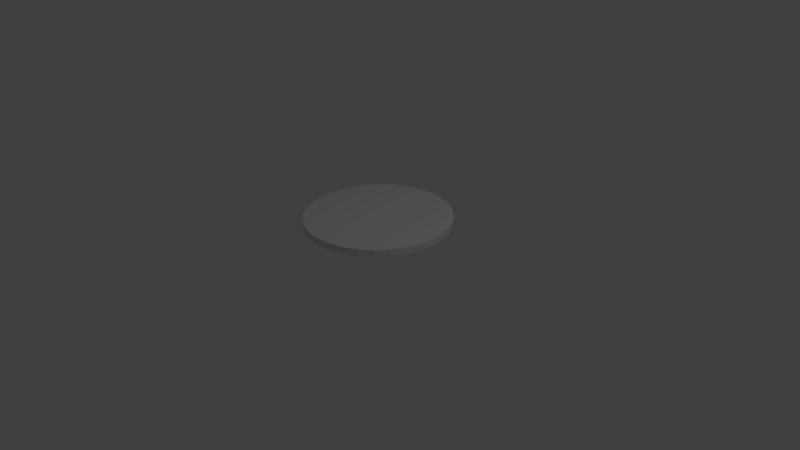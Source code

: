 # Source: cylinder.blend  (saved by Blender 2.76.0; exported with 4.5.12 LTS)
import bpy
from mathutils import Matrix  # noqa: F401  (used for matrix-valued properties, if any)

bpy.ops.wm.read_factory_settings(use_empty=True)
scene = bpy.context.scene
scene.name = 'Scene'

# ---- collections
col_collection_1 = bpy.data.collections.new('Collection 1'); scene.collection.children.link(col_collection_1)

# ---- world
world_world = bpy.data.worlds.new('World'); scene.world = world_world
world_world.color = (0.05088, 0.05088, 0.05088)
world_world.use_sun_shadow = False
world_world.sun_shadow_jitter_overblur = 0.0
world_world.cycles.sampling_method = 'MANUAL'
world_world.cycles.sample_map_resolution = 256

# ---- cameras
cam_camera = bpy.data.cameras.new('Camera')
cam_camera.clip_end = 100.0
cam_camera.lens = 35.0
cam_camera.sensor_width = 32.0
cam_camera.sensor_height = 18.0
cam_camera.ortho_scale = 7.314
cam_camera.dof.focus_distance = 0.0
cam_camera.dof.aperture_fstop = 128.0

# ---- lights
light_lamp = bpy.data.lights.new('Lamp', 'POINT')
light_lamp.transmission_factor = 0.0
light_lamp.cutoff_distance = 30.0
light_lamp.energy = 100.0
light_lamp.shadow_buffer_clip_start = 1.001
light_lamp.shadow_soft_size = 0.1
light_lamp.shadow_maximum_resolution = 0.006
light_lamp.use_absolute_resolution = True
light_lamp.cycles.use_multiple_importance_sampling = False

# ---- meshes
me_cube_001 = bpy.data.meshes.new('Cube.001')
me_cube_001.from_pydata([(0.1501, 1.611, -1.379), (0.5989, 1.242, -1.474), (0.1501, 1.611, -1.474), (0.4745, 1.394, -1.379), (-0.03748, 1.667, -1.379), (0.4745, 1.394, -1.474), (-0.03748, 1.667, -1.474), (0.323, 1.518, -1.379), (-0.2326, 1.687, -1.379), (0.323, 1.518, -1.474), (-0.2326, 1.687, -1.474), (-0.1036, 0.6001, -1.386), (0.5989, 1.242, -1.379), (0.6913, 1.069, -1.474), (0.6913, 1.069, -1.379), (0.7482, 0.8818, -1.474), (0.7482, 0.8818, -1.379), (0.7674, 0.6867, -1.474), (0.7674, 0.6867, -1.379), (0.7482, 0.4916, -1.474), (0.7482, 0.4916, -1.379), (0.6913, 0.304, -1.474), (0.6913, 0.304, -1.379), (0.5989, 0.1311, -1.474), (0.5989, 0.1311, -1.379), (0.4745, -0.02044, -1.474), (0.4745, -0.02044, -1.379), (0.323, -0.1448, -1.474), (0.323, -0.1448, -1.379), (0.1501, -0.2372, -1.474), (0.1501, -0.2372, -1.379), (-0.03748, -0.2941, -1.474), (-0.03748, -0.2941, -1.379), (-0.2326, -0.3133, -1.474), (-0.2326, -0.3133, -1.379), (-0.4277, -0.2941, -1.474), (-0.4277, -0.2941, -1.379), (-0.6153, -0.2372, -1.474), (-0.6153, -0.2372, -1.379), (-0.7881, -0.1448, -1.474), (-0.7881, -0.1448, -1.379), (-0.9397, -0.02044, -1.474), (-0.9397, -0.02044, -1.379), (-1.064, 0.1311, -1.474), (-1.064, 0.1311, -1.379), (-1.156, 0.304, -1.474), (-1.156, 0.304, -1.379), (-1.213, 0.4916, -1.474), (-1.213, 0.4916, -1.379), (-1.233, 0.6867, -1.474), (-1.233, 0.6867, -1.379), (-1.213, 0.8818, -1.474), (-1.213, 0.8818, -1.379), (-1.156, 1.069, -1.474), (-1.156, 1.069, -1.379), (-1.064, 1.242, -1.474), (-1.064, 1.242, -1.379), (-0.9397, 1.394, -1.474), (-0.9397, 1.394, -1.379), (-0.7881, 1.518, -1.474), (-0.7881, 1.518, -1.379), (-0.6153, 1.611, -1.474), (-0.6153, 1.611, -1.379), (-0.4277, 1.667, -1.474), (-0.4277, 1.667, -1.379)], [], [(2, 0, 7, 9), (10, 8, 4, 6), (6, 4, 0, 2), (9, 7, 3, 5), (5, 3, 12, 1), (1, 12, 14, 13), (13, 14, 16, 15), (15, 16, 18, 17), (17, 18, 20, 19), (19, 20, 22, 21), (21, 22, 24, 23), (23, 24, 26, 25), (25, 26, 28, 27), (27, 28, 30, 29), (29, 30, 32, 31), (31, 32, 34, 33), (33, 34, 36, 35), (35, 36, 38, 37), (37, 38, 40, 39), (39, 40, 42, 41), (41, 42, 44, 43), (43, 44, 46, 45), (45, 46, 48, 47), (47, 48, 50, 49), (49, 50, 52, 51), (51, 52, 54, 53), (53, 54, 56, 55), (55, 56, 58, 57), (57, 58, 60, 59), (59, 60, 62, 61), (0, 4, 8, 64, 62, 60, 58, 56, 54, 52, 50, 48, 46, 44, 42, 40, 38, 36, 34, 32, 30, 28, 26, 24, 22, 20, 18, 16, 14, 12, 3, 7), (63, 64, 8, 10), (61, 62, 64, 63), (10, 6, 2, 9, 5, 1, 13, 15, 17, 19, 21, 23, 25, 27, 29, 31, 33, 35, 37, 39, 41, 43, 45, 47, 49, 51, 53, 55, 57, 59, 61, 63)])
me_cube_001.use_remesh_preserve_volume = False
me_cube_001.use_remesh_preserve_attributes = False
me_cube_001.use_mirror_vertex_groups = False
me_cube_001.update()

# ---- objects
ob_cube = bpy.data.objects.new('Cube', me_cube_001)
ob_lamp = bpy.data.objects.new('Lamp', light_lamp)
ob_camera = bpy.data.objects.new('Camera', cam_camera)

# ---- transforms, parenting, visibility, modifiers, constraints
ob_cube.location = (-0.04354, -0.3479, 1.723)
ob_cube.scale = (0.991, 0.991, 0.991)
ob_cube.lineart.crease_threshold = 0.0
ob_lamp.location = (4.076, 1.005, 5.904)
ob_lamp.rotation_euler = (0.6503, 0.05522, 1.866)
ob_lamp.lock_rotations_4d = False
ob_lamp.empty_display_type = 'ARROWS'
ob_lamp.color = (0.0, 0.0, 0.0, 0.0)
ob_lamp.lineart.crease_threshold = 0.0
ob_camera.location = (7.481, -6.508, 5.344)
ob_camera.rotation_euler = (1.109, 0.01082, 0.8149)
ob_camera.lock_rotations_4d = False
ob_camera.empty_display_type = 'ARROWS'
ob_camera.color = (0.0, 0.0, 0.0, 0.0)
ob_camera.display_type = 'WIRE'
ob_camera.lineart.crease_threshold = 0.0

# ---- collection membership
col_collection_1.objects.link(ob_cube)
col_collection_1.objects.link(ob_lamp)
col_collection_1.objects.link(ob_camera)

# ---- scene / render settings (as saved in the file)
scene.camera = ob_camera
scene.frame_start = 1; scene.frame_end = 250; scene.frame_set(1)
scene.render.engine = 'BLENDER_EEVEE_NEXT'
scene.render.resolution_percentage = 50
scene.render.dither_intensity = 0.0
scene.cycles.use_denoising = False
scene.cycles.samples = 10
scene.cycles.sampling_pattern = 'TABULATED_SOBOL'
scene.cycles.light_sampling_threshold = 0.0
scene.cycles.use_adaptive_sampling = False
scene.cycles.use_light_tree = False
scene.cycles.blur_glossy = 0.0
scene.cycles.pixel_filter_type = 'GAUSSIAN'
scene.cycles.sample_clamp_indirect = 0.0
scene.view_settings.view_transform = 'Standard'
bpy.context.view_layer.update()
